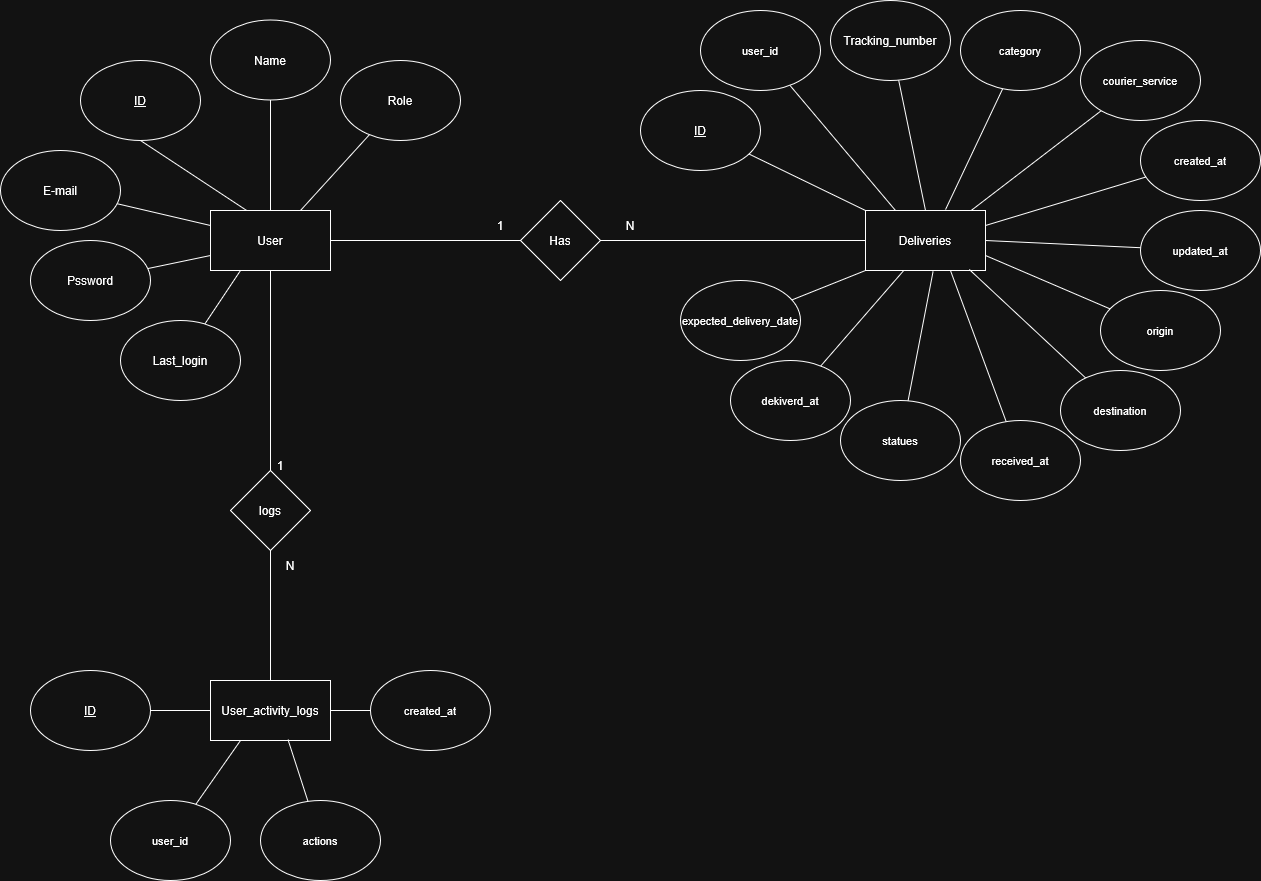

The diagram above was exported from draw.io. Its source (the exported page's mxGraphModel, read from the mxfile embedded in the PNG):
<mxGraphModel dx="991" dy="535" grid="1" gridSize="10" guides="1" tooltips="1" connect="1" arrows="1" fold="1" page="1" pageScale="1" pageWidth="850" pageHeight="1100" math="0" shadow="0">
  <root>
    <mxCell id="0" />
    <mxCell id="1" parent="0" />
    <mxCell id="6sMmnkf5ZHTwqCMpHDvi-101" value="&lt;u&gt;ID&lt;/u&gt;" style="ellipse;whiteSpace=wrap;html=1;" parent="1" vertex="1">
      <mxGeometry x="430" y="100" width="120" height="80" as="geometry" />
    </mxCell>
    <mxCell id="6sMmnkf5ZHTwqCMpHDvi-106" style="rounded=0;orthogonalLoop=1;jettySize=auto;html=1;exitX=0.319;exitY=0.023;exitDx=0;exitDy=0;entryX=0.5;entryY=1;entryDx=0;entryDy=0;endArrow=none;startFill=0;exitPerimeter=0;" parent="1" source="6sMmnkf5ZHTwqCMpHDvi-102" target="6sMmnkf5ZHTwqCMpHDvi-101" edge="1">
      <mxGeometry relative="1" as="geometry" />
    </mxCell>
    <mxCell id="6sMmnkf5ZHTwqCMpHDvi-107" style="rounded=0;orthogonalLoop=1;jettySize=auto;html=1;exitX=0.5;exitY=0;exitDx=0;exitDy=0;endArrow=none;startFill=0;" parent="1" source="6sMmnkf5ZHTwqCMpHDvi-102" target="6sMmnkf5ZHTwqCMpHDvi-105" edge="1">
      <mxGeometry relative="1" as="geometry" />
    </mxCell>
    <mxCell id="6sMmnkf5ZHTwqCMpHDvi-156" style="edgeStyle=orthogonalEdgeStyle;rounded=0;orthogonalLoop=1;jettySize=auto;html=1;exitX=0.5;exitY=1;exitDx=0;exitDy=0;endArrow=none;startFill=0;" parent="1" source="6sMmnkf5ZHTwqCMpHDvi-102" target="6sMmnkf5ZHTwqCMpHDvi-155" edge="1">
      <mxGeometry relative="1" as="geometry" />
    </mxCell>
    <mxCell id="6sMmnkf5ZHTwqCMpHDvi-102" value="User" style="rounded=0;whiteSpace=wrap;html=1;" parent="1" vertex="1">
      <mxGeometry x="560" y="250" width="120" height="60" as="geometry" />
    </mxCell>
    <mxCell id="6sMmnkf5ZHTwqCMpHDvi-103" value="Deliveries" style="rounded=0;whiteSpace=wrap;html=1;" parent="1" vertex="1">
      <mxGeometry x="1215" y="250" width="120" height="60" as="geometry" />
    </mxCell>
    <mxCell id="6sMmnkf5ZHTwqCMpHDvi-104" value="User_activity_logs" style="rounded=0;whiteSpace=wrap;html=1;" parent="1" vertex="1">
      <mxGeometry x="560" y="720" width="120" height="60" as="geometry" />
    </mxCell>
    <mxCell id="6sMmnkf5ZHTwqCMpHDvi-105" value="Name" style="ellipse;whiteSpace=wrap;html=1;" parent="1" vertex="1">
      <mxGeometry x="560" y="59.5" width="120" height="80" as="geometry" />
    </mxCell>
    <mxCell id="6sMmnkf5ZHTwqCMpHDvi-108" style="rounded=0;orthogonalLoop=1;jettySize=auto;html=1;exitX=0.75;exitY=0;exitDx=0;exitDy=0;endArrow=none;startFill=0;" parent="1" source="6sMmnkf5ZHTwqCMpHDvi-102" target="6sMmnkf5ZHTwqCMpHDvi-109" edge="1">
      <mxGeometry relative="1" as="geometry">
        <mxPoint x="740" y="191" as="sourcePoint" />
      </mxGeometry>
    </mxCell>
    <mxCell id="6sMmnkf5ZHTwqCMpHDvi-109" value="Role" style="ellipse;whiteSpace=wrap;html=1;" parent="1" vertex="1">
      <mxGeometry x="690" y="100" width="120" height="80" as="geometry" />
    </mxCell>
    <mxCell id="6sMmnkf5ZHTwqCMpHDvi-110" style="rounded=0;orthogonalLoop=1;jettySize=auto;html=1;endArrow=none;startFill=0;exitX=0;exitY=0.25;exitDx=0;exitDy=0;" parent="1" source="6sMmnkf5ZHTwqCMpHDvi-102" target="6sMmnkf5ZHTwqCMpHDvi-111" edge="1">
      <mxGeometry relative="1" as="geometry">
        <mxPoint x="510" y="350" as="sourcePoint" />
      </mxGeometry>
    </mxCell>
    <mxCell id="6sMmnkf5ZHTwqCMpHDvi-111" value="E-mail" style="ellipse;whiteSpace=wrap;html=1;" parent="1" vertex="1">
      <mxGeometry x="350" y="190" width="120" height="80" as="geometry" />
    </mxCell>
    <mxCell id="6sMmnkf5ZHTwqCMpHDvi-112" style="rounded=0;orthogonalLoop=1;jettySize=auto;html=1;exitX=0;exitY=0.75;exitDx=0;exitDy=0;endArrow=none;startFill=0;" parent="1" source="6sMmnkf5ZHTwqCMpHDvi-102" target="6sMmnkf5ZHTwqCMpHDvi-113" edge="1">
      <mxGeometry relative="1" as="geometry">
        <mxPoint x="440" y="391" as="sourcePoint" />
      </mxGeometry>
    </mxCell>
    <mxCell id="6sMmnkf5ZHTwqCMpHDvi-113" value="Pssword" style="ellipse;whiteSpace=wrap;html=1;" parent="1" vertex="1">
      <mxGeometry x="380" y="280" width="120" height="80" as="geometry" />
    </mxCell>
    <mxCell id="6sMmnkf5ZHTwqCMpHDvi-114" style="rounded=0;orthogonalLoop=1;jettySize=auto;html=1;exitX=0.25;exitY=1;exitDx=0;exitDy=0;endArrow=none;startFill=0;" parent="1" source="6sMmnkf5ZHTwqCMpHDvi-102" target="6sMmnkf5ZHTwqCMpHDvi-115" edge="1">
      <mxGeometry relative="1" as="geometry">
        <mxPoint x="720" y="541" as="sourcePoint" />
      </mxGeometry>
    </mxCell>
    <mxCell id="6sMmnkf5ZHTwqCMpHDvi-115" value="Last_login" style="ellipse;whiteSpace=wrap;html=1;" parent="1" vertex="1">
      <mxGeometry x="470" y="360" width="120" height="80" as="geometry" />
    </mxCell>
    <mxCell id="6sMmnkf5ZHTwqCMpHDvi-117" style="edgeStyle=orthogonalEdgeStyle;rounded=0;orthogonalLoop=1;jettySize=auto;html=1;entryX=1;entryY=0.5;entryDx=0;entryDy=0;endArrow=none;startFill=0;" parent="1" source="6sMmnkf5ZHTwqCMpHDvi-116" target="6sMmnkf5ZHTwqCMpHDvi-102" edge="1">
      <mxGeometry relative="1" as="geometry" />
    </mxCell>
    <mxCell id="6sMmnkf5ZHTwqCMpHDvi-152" style="edgeStyle=orthogonalEdgeStyle;rounded=0;orthogonalLoop=1;jettySize=auto;html=1;exitX=1;exitY=0.5;exitDx=0;exitDy=0;entryX=0;entryY=0.5;entryDx=0;entryDy=0;endArrow=none;endFill=1;startFill=0;" parent="1" source="6sMmnkf5ZHTwqCMpHDvi-116" target="6sMmnkf5ZHTwqCMpHDvi-103" edge="1">
      <mxGeometry relative="1" as="geometry" />
    </mxCell>
    <mxCell id="6sMmnkf5ZHTwqCMpHDvi-116" value="Has" style="rhombus;whiteSpace=wrap;html=1;" parent="1" vertex="1">
      <mxGeometry x="870" y="240" width="80" height="80" as="geometry" />
    </mxCell>
    <mxCell id="6sMmnkf5ZHTwqCMpHDvi-118" style="rounded=0;orthogonalLoop=1;jettySize=auto;html=1;exitX=0;exitY=0;exitDx=0;exitDy=0;endArrow=none;startFill=0;" parent="1" source="6sMmnkf5ZHTwqCMpHDvi-103" target="6sMmnkf5ZHTwqCMpHDvi-119" edge="1">
      <mxGeometry relative="1" as="geometry">
        <mxPoint x="1180" y="221" as="sourcePoint" />
      </mxGeometry>
    </mxCell>
    <mxCell id="6sMmnkf5ZHTwqCMpHDvi-119" value="&lt;u&gt;ID&lt;/u&gt;" style="ellipse;whiteSpace=wrap;html=1;" parent="1" vertex="1">
      <mxGeometry x="990" y="130" width="120" height="80" as="geometry" />
    </mxCell>
    <mxCell id="6sMmnkf5ZHTwqCMpHDvi-121" style="rounded=0;orthogonalLoop=1;jettySize=auto;html=1;exitX=0.25;exitY=0;exitDx=0;exitDy=0;endArrow=none;startFill=0;" parent="1" source="6sMmnkf5ZHTwqCMpHDvi-103" target="6sMmnkf5ZHTwqCMpHDvi-122" edge="1">
      <mxGeometry relative="1" as="geometry">
        <mxPoint x="1265" y="231" as="sourcePoint" />
      </mxGeometry>
    </mxCell>
    <mxCell id="6sMmnkf5ZHTwqCMpHDvi-122" value="&lt;span style=&quot;font-size: 11px; text-align: left; white-space: nowrap;&quot;&gt;user_id&lt;/span&gt;" style="ellipse;whiteSpace=wrap;html=1;" parent="1" vertex="1">
      <mxGeometry x="1050" y="50" width="120" height="80" as="geometry" />
    </mxCell>
    <mxCell id="6sMmnkf5ZHTwqCMpHDvi-123" style="rounded=0;orthogonalLoop=1;jettySize=auto;html=1;exitX=0.5;exitY=0;exitDx=0;exitDy=0;endArrow=none;startFill=0;" parent="1" source="6sMmnkf5ZHTwqCMpHDvi-103" target="6sMmnkf5ZHTwqCMpHDvi-124" edge="1">
      <mxGeometry relative="1" as="geometry">
        <mxPoint x="1430" y="260" as="sourcePoint" />
      </mxGeometry>
    </mxCell>
    <mxCell id="6sMmnkf5ZHTwqCMpHDvi-124" value="Tracking_number&lt;span style=&quot;color: rgba(0, 0, 0, 0); font-family: monospace; font-size: 0px; text-align: start; white-space: nowrap;&quot;&gt;%3CmxGraphModel%3E%3Croot%3E%3CmxCell%20id%3D%220%22%2F%3E%3CmxCell%20id%3D%221%22%20parent%3D%220%22%2F%3E%3CmxCell%20id%3D%222%22%20style%3D%22rounded%3D0%3BorthogonalLoop%3D1%3BjettySize%3Dauto%3Bhtml%3D1%3BexitX%3D0.5%3BexitY%3D0%3BexitDx%3D0%3BexitDy%3D0%3BendArrow%3Dnone%3BstartFill%3D0%3B%22%20edge%3D%221%22%20target%3D%223%22%20parent%3D%221%22%3E%3CmxGeometry%20relative%3D%221%22%20as%3D%22geometry%22%3E%3CmxPoint%20x%3D%221275%22%20y%3D%22250%22%20as%3D%22sourcePoint%22%2F%3E%3C%2FmxGeometry%3E%3C%2FmxCell%3E%3CmxCell%20id%3D%223%22%20value%3D%22%26lt%3Bspan%20style%3D%26quot%3Bfont-size%3A%2011px%3B%20text-align%3A%20left%3B%20white-space%3A%20nowrap%3B%26quot%3B%26gt%3Buser_id%26lt%3B%2Fspan%26gt%3B%22%20style%3D%22ellipse%3BwhiteSpace%3Dwrap%3Bhtml%3D1%3B%22%20vertex%3D%221%22%20parent%3D%221%22%3E%3CmxGeometry%20x%3D%221215%22%20y%3D%2280%22%20width%3D%22120%22%20height%3D%2280%22%20as%3D%22geometry%22%2F%3E%3C%2FmxCell%3E%3C%2Froot%3E%3C%2FmxGraphModel%3E&lt;/span&gt;" style="ellipse;whiteSpace=wrap;html=1;" parent="1" vertex="1">
      <mxGeometry x="1180" y="40" width="120" height="80" as="geometry" />
    </mxCell>
    <mxCell id="6sMmnkf5ZHTwqCMpHDvi-125" style="rounded=0;orthogonalLoop=1;jettySize=auto;html=1;exitX=0.878;exitY=0.004;exitDx=0;exitDy=0;endArrow=none;startFill=0;exitPerimeter=0;" parent="1" source="6sMmnkf5ZHTwqCMpHDvi-103" target="6sMmnkf5ZHTwqCMpHDvi-126" edge="1">
      <mxGeometry relative="1" as="geometry">
        <mxPoint x="1335" y="290" as="sourcePoint" />
      </mxGeometry>
    </mxCell>
    <mxCell id="6sMmnkf5ZHTwqCMpHDvi-126" value="&lt;span style=&quot;font-size: 11px; text-align: left; white-space: nowrap;&quot;&gt;courier_service&lt;/span&gt;" style="ellipse;whiteSpace=wrap;html=1;" parent="1" vertex="1">
      <mxGeometry x="1430" y="80" width="120" height="80" as="geometry" />
    </mxCell>
    <mxCell id="6sMmnkf5ZHTwqCMpHDvi-128" style="rounded=0;orthogonalLoop=1;jettySize=auto;html=1;exitX=1;exitY=0.75;exitDx=0;exitDy=0;endArrow=none;startFill=0;" parent="1" source="6sMmnkf5ZHTwqCMpHDvi-103" target="6sMmnkf5ZHTwqCMpHDvi-129" edge="1">
      <mxGeometry relative="1" as="geometry">
        <mxPoint x="1335" y="377" as="sourcePoint" />
      </mxGeometry>
    </mxCell>
    <mxCell id="6sMmnkf5ZHTwqCMpHDvi-129" value="&lt;span style=&quot;font-size: 11px; text-align: left; white-space: nowrap;&quot;&gt;origin&lt;/span&gt;" style="ellipse;whiteSpace=wrap;html=1;" parent="1" vertex="1">
      <mxGeometry x="1450" y="330" width="120" height="80" as="geometry" />
    </mxCell>
    <mxCell id="6sMmnkf5ZHTwqCMpHDvi-130" style="rounded=0;orthogonalLoop=1;jettySize=auto;html=1;endArrow=none;startFill=0;exitX=0.865;exitY=0.983;exitDx=0;exitDy=0;exitPerimeter=0;" parent="1" source="6sMmnkf5ZHTwqCMpHDvi-103" target="6sMmnkf5ZHTwqCMpHDvi-131" edge="1">
      <mxGeometry relative="1" as="geometry">
        <mxPoint x="1300" y="360" as="sourcePoint" />
      </mxGeometry>
    </mxCell>
    <mxCell id="6sMmnkf5ZHTwqCMpHDvi-131" value="&lt;span style=&quot;font-size: 11px; text-align: left; white-space: nowrap;&quot;&gt;destination&lt;/span&gt;" style="ellipse;whiteSpace=wrap;html=1;" parent="1" vertex="1">
      <mxGeometry x="1410" y="410" width="120" height="80" as="geometry" />
    </mxCell>
    <mxCell id="6sMmnkf5ZHTwqCMpHDvi-132" style="rounded=0;orthogonalLoop=1;jettySize=auto;html=1;exitX=0.563;exitY=1.018;exitDx=0;exitDy=0;endArrow=none;startFill=0;exitPerimeter=0;" parent="1" source="6sMmnkf5ZHTwqCMpHDvi-103" target="6sMmnkf5ZHTwqCMpHDvi-133" edge="1">
      <mxGeometry relative="1" as="geometry">
        <mxPoint x="1170" y="480" as="sourcePoint" />
      </mxGeometry>
    </mxCell>
    <mxCell id="6sMmnkf5ZHTwqCMpHDvi-133" value="&lt;span style=&quot;font-size: 11px; text-align: left; white-space: nowrap;&quot;&gt;statues&lt;/span&gt;" style="ellipse;whiteSpace=wrap;html=1;" parent="1" vertex="1">
      <mxGeometry x="1190" y="440" width="120" height="80" as="geometry" />
    </mxCell>
    <mxCell id="6sMmnkf5ZHTwqCMpHDvi-134" style="rounded=0;orthogonalLoop=1;jettySize=auto;html=1;endArrow=none;startFill=0;exitX=0.317;exitY=1.004;exitDx=0;exitDy=0;exitPerimeter=0;" parent="1" source="6sMmnkf5ZHTwqCMpHDvi-103" target="6sMmnkf5ZHTwqCMpHDvi-135" edge="1">
      <mxGeometry relative="1" as="geometry">
        <mxPoint x="1210" y="350" as="sourcePoint" />
      </mxGeometry>
    </mxCell>
    <mxCell id="6sMmnkf5ZHTwqCMpHDvi-135" value="&lt;span style=&quot;font-size: 11px; text-align: left; white-space: nowrap;&quot;&gt;dekiverd_at&lt;/span&gt;" style="ellipse;whiteSpace=wrap;html=1;" parent="1" vertex="1">
      <mxGeometry x="1080" y="400" width="120" height="80" as="geometry" />
    </mxCell>
    <mxCell id="6sMmnkf5ZHTwqCMpHDvi-140" style="rounded=0;orthogonalLoop=1;jettySize=auto;html=1;exitX=1;exitY=0.5;exitDx=0;exitDy=0;endArrow=none;startFill=0;" parent="1" source="6sMmnkf5ZHTwqCMpHDvi-103" target="6sMmnkf5ZHTwqCMpHDvi-141" edge="1">
      <mxGeometry relative="1" as="geometry">
        <mxPoint x="1405" y="350" as="sourcePoint" />
      </mxGeometry>
    </mxCell>
    <mxCell id="6sMmnkf5ZHTwqCMpHDvi-141" value="&lt;span style=&quot;font-size: 11px; text-align: left; white-space: nowrap;&quot;&gt;updated_at&lt;/span&gt;" style="ellipse;whiteSpace=wrap;html=1;" parent="1" vertex="1">
      <mxGeometry x="1490" y="250" width="120" height="80" as="geometry" />
    </mxCell>
    <mxCell id="6sMmnkf5ZHTwqCMpHDvi-142" style="rounded=0;orthogonalLoop=1;jettySize=auto;html=1;exitX=1;exitY=0.25;exitDx=0;exitDy=0;endArrow=none;startFill=0;" parent="1" source="6sMmnkf5ZHTwqCMpHDvi-103" target="6sMmnkf5ZHTwqCMpHDvi-143" edge="1">
      <mxGeometry relative="1" as="geometry">
        <mxPoint x="1415" y="360" as="sourcePoint" />
      </mxGeometry>
    </mxCell>
    <mxCell id="6sMmnkf5ZHTwqCMpHDvi-143" value="&lt;span style=&quot;font-size: 11px; text-align: left; white-space: nowrap;&quot;&gt;created_at&lt;/span&gt;" style="ellipse;whiteSpace=wrap;html=1;" parent="1" vertex="1">
      <mxGeometry x="1490" y="160" width="120" height="80" as="geometry" />
    </mxCell>
    <mxCell id="6sMmnkf5ZHTwqCMpHDvi-144" style="rounded=0;orthogonalLoop=1;jettySize=auto;html=1;endArrow=none;startFill=0;exitX=0.667;exitY=-0.016;exitDx=0;exitDy=0;exitPerimeter=0;" parent="1" source="6sMmnkf5ZHTwqCMpHDvi-103" target="6sMmnkf5ZHTwqCMpHDvi-145" edge="1">
      <mxGeometry relative="1" as="geometry">
        <mxPoint x="1780" y="370" as="sourcePoint" />
      </mxGeometry>
    </mxCell>
    <mxCell id="6sMmnkf5ZHTwqCMpHDvi-145" value="&lt;span style=&quot;font-size: 11px; text-align: left; white-space: nowrap;&quot;&gt;category&lt;/span&gt;" style="ellipse;whiteSpace=wrap;html=1;" parent="1" vertex="1">
      <mxGeometry x="1310" y="50" width="120" height="80" as="geometry" />
    </mxCell>
    <mxCell id="6sMmnkf5ZHTwqCMpHDvi-146" style="rounded=0;orthogonalLoop=1;jettySize=auto;html=1;endArrow=none;startFill=0;exitX=0.708;exitY=1;exitDx=0;exitDy=0;exitPerimeter=0;" parent="1" source="6sMmnkf5ZHTwqCMpHDvi-103" target="6sMmnkf5ZHTwqCMpHDvi-147" edge="1">
      <mxGeometry relative="1" as="geometry">
        <mxPoint x="1320" y="320" as="sourcePoint" />
      </mxGeometry>
    </mxCell>
    <mxCell id="6sMmnkf5ZHTwqCMpHDvi-147" value="&lt;span style=&quot;font-size: 11px; text-align: left; white-space: nowrap;&quot;&gt;received_at&lt;/span&gt;" style="ellipse;whiteSpace=wrap;html=1;" parent="1" vertex="1">
      <mxGeometry x="1310" y="460" width="120" height="80" as="geometry" />
    </mxCell>
    <mxCell id="6sMmnkf5ZHTwqCMpHDvi-148" style="rounded=0;orthogonalLoop=1;jettySize=auto;html=1;exitX=0;exitY=1;exitDx=0;exitDy=0;endArrow=none;startFill=0;" parent="1" source="6sMmnkf5ZHTwqCMpHDvi-103" target="6sMmnkf5ZHTwqCMpHDvi-149" edge="1">
      <mxGeometry relative="1" as="geometry">
        <mxPoint x="970" y="460" as="sourcePoint" />
      </mxGeometry>
    </mxCell>
    <mxCell id="6sMmnkf5ZHTwqCMpHDvi-149" value="&lt;span style=&quot;font-size: 11px; text-align: left; white-space: nowrap;&quot;&gt;expected_delivery_date&lt;/span&gt;" style="ellipse;whiteSpace=wrap;html=1;" parent="1" vertex="1">
      <mxGeometry x="1030" y="320" width="120" height="80" as="geometry" />
    </mxCell>
    <mxCell id="6sMmnkf5ZHTwqCMpHDvi-157" style="edgeStyle=orthogonalEdgeStyle;rounded=0;orthogonalLoop=1;jettySize=auto;html=1;exitX=0.5;exitY=1;exitDx=0;exitDy=0;endArrow=none;startFill=0;" parent="1" source="6sMmnkf5ZHTwqCMpHDvi-155" target="6sMmnkf5ZHTwqCMpHDvi-104" edge="1">
      <mxGeometry relative="1" as="geometry" />
    </mxCell>
    <mxCell id="6sMmnkf5ZHTwqCMpHDvi-155" value="logs" style="rhombus;whiteSpace=wrap;html=1;" parent="1" vertex="1">
      <mxGeometry x="580" y="510" width="80" height="80" as="geometry" />
    </mxCell>
    <mxCell id="6sMmnkf5ZHTwqCMpHDvi-159" style="rounded=0;orthogonalLoop=1;jettySize=auto;html=1;exitX=0;exitY=0.5;exitDx=0;exitDy=0;endArrow=none;startFill=0;" parent="1" source="6sMmnkf5ZHTwqCMpHDvi-104" target="6sMmnkf5ZHTwqCMpHDvi-160" edge="1">
      <mxGeometry relative="1" as="geometry">
        <mxPoint x="590" y="749.9999999999998" as="sourcePoint" />
      </mxGeometry>
    </mxCell>
    <mxCell id="6sMmnkf5ZHTwqCMpHDvi-160" value="&lt;u&gt;ID&lt;/u&gt;" style="ellipse;whiteSpace=wrap;html=1;" parent="1" vertex="1">
      <mxGeometry x="380" y="710" width="120" height="80" as="geometry" />
    </mxCell>
    <mxCell id="6sMmnkf5ZHTwqCMpHDvi-161" style="rounded=0;orthogonalLoop=1;jettySize=auto;html=1;exitX=0.25;exitY=1;exitDx=0;exitDy=0;endArrow=none;startFill=0;" parent="1" source="6sMmnkf5ZHTwqCMpHDvi-104" target="6sMmnkf5ZHTwqCMpHDvi-162" edge="1">
      <mxGeometry relative="1" as="geometry">
        <mxPoint x="620" y="769.9999999999998" as="sourcePoint" />
      </mxGeometry>
    </mxCell>
    <mxCell id="6sMmnkf5ZHTwqCMpHDvi-162" value="&lt;span style=&quot;font-size: 11px; text-align: left; white-space: nowrap;&quot;&gt;user_id&lt;/span&gt;" style="ellipse;whiteSpace=wrap;html=1;" parent="1" vertex="1">
      <mxGeometry x="460" y="840" width="120" height="80" as="geometry" />
    </mxCell>
    <mxCell id="6sMmnkf5ZHTwqCMpHDvi-163" style="rounded=0;orthogonalLoop=1;jettySize=auto;html=1;exitX=1;exitY=0.5;exitDx=0;exitDy=0;endArrow=none;startFill=0;" parent="1" source="6sMmnkf5ZHTwqCMpHDvi-104" target="6sMmnkf5ZHTwqCMpHDvi-164" edge="1">
      <mxGeometry relative="1" as="geometry">
        <mxPoint x="590" y="340" as="sourcePoint" />
      </mxGeometry>
    </mxCell>
    <mxCell id="6sMmnkf5ZHTwqCMpHDvi-164" value="&lt;span style=&quot;font-size: 11px; text-align: left; white-space: nowrap;&quot;&gt;created_at&lt;/span&gt;" style="ellipse;whiteSpace=wrap;html=1;" parent="1" vertex="1">
      <mxGeometry x="720" y="710" width="120" height="80" as="geometry" />
    </mxCell>
    <mxCell id="6sMmnkf5ZHTwqCMpHDvi-165" style="rounded=0;orthogonalLoop=1;jettySize=auto;html=1;exitX=0.646;exitY=0.987;exitDx=0;exitDy=0;endArrow=none;startFill=0;exitPerimeter=0;" parent="1" source="6sMmnkf5ZHTwqCMpHDvi-104" target="6sMmnkf5ZHTwqCMpHDvi-166" edge="1">
      <mxGeometry relative="1" as="geometry">
        <mxPoint x="600" y="350" as="sourcePoint" />
      </mxGeometry>
    </mxCell>
    <mxCell id="6sMmnkf5ZHTwqCMpHDvi-166" value="&lt;span style=&quot;font-size: 11px; text-align: left; white-space: nowrap;&quot;&gt;actions&lt;/span&gt;" style="ellipse;whiteSpace=wrap;html=1;" parent="1" vertex="1">
      <mxGeometry x="610" y="840" width="120" height="80" as="geometry" />
    </mxCell>
    <mxCell id="6sMmnkf5ZHTwqCMpHDvi-170" value="1" style="text;html=1;align=center;verticalAlign=middle;whiteSpace=wrap;rounded=0;" parent="1" vertex="1">
      <mxGeometry x="820" y="250" width="60" height="30" as="geometry" />
    </mxCell>
    <mxCell id="6sMmnkf5ZHTwqCMpHDvi-172" value="N" style="text;html=1;align=center;verticalAlign=middle;whiteSpace=wrap;rounded=0;" parent="1" vertex="1">
      <mxGeometry x="950" y="250" width="60" height="30" as="geometry" />
    </mxCell>
    <mxCell id="6sMmnkf5ZHTwqCMpHDvi-173" value="1" style="text;html=1;align=center;verticalAlign=middle;whiteSpace=wrap;rounded=0;" parent="1" vertex="1">
      <mxGeometry x="600" y="490" width="60" height="30" as="geometry" />
    </mxCell>
    <mxCell id="6sMmnkf5ZHTwqCMpHDvi-174" value="N" style="text;html=1;align=center;verticalAlign=middle;whiteSpace=wrap;rounded=0;" parent="1" vertex="1">
      <mxGeometry x="610" y="590" width="60" height="30" as="geometry" />
    </mxCell>
  </root>
</mxGraphModel>